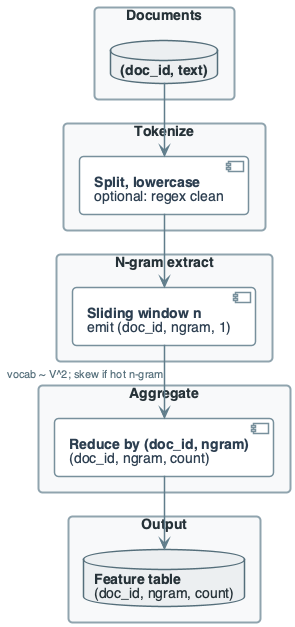

The diagram above was rendered by PlantUML. Its source (embedded in the PNG):
@startuml
'=================================================
' CANONICAL DIAGRAM TEMPLATE - DATA ENGINEERING
'=================================================

top to bottom direction
skinparam linetype ortho
skinparam shadowing false
skinparam roundcorner 8
skinparam handwritten false
skinparam nodesep 60
skinparam ranksep 40

'-------------------------
' FONT & GLOBAL STYLE
'-------------------------
skinparam defaultFontName "Segoe UI, Helvetica, sans-serif"
skinparam defaultFontSize 16
skinparam defaultFontColor #2C3E50

'-------------------------
' GENERIC BOX STYLE
'-------------------------
skinparam rectangle {
    BackgroundColor #F8F9FA
    BorderColor #90A4AE
    BorderThickness 2
    FontColor #263238
    FontSize 14
    FontStyle bold
    Padding 20
}

skinparam component {
    BackgroundColor #FFFFFF
    BorderColor #78909C
    BorderThickness 1.5
    FontSize 14
    Padding 12
}

skinparam database {
    BackgroundColor #ECEFF1
    BorderColor #546E7A
    BorderThickness 1.5
    FontSize 14
    FontColor #263238
}

skinparam arrow {
    Color #607D8B
    Thickness 1.5
    FontSize 11
    FontColor #546E7A
}

'-------------------------
' SEMANTIC STEREOTYPES
'-------------------------
skinparam component<<UI>> {
    BorderColor #8E24AA
    BackgroundColor #F3E5F5
    FontColor #4A148C
}

skinparam component<<Agent>> {
    BorderColor #0288D1
    BackgroundColor #E1F5FE
    FontColor #01579B
}

skinparam component<<Tool>> {
    BorderColor #2E7D32
    BackgroundColor #E8F5E9
    FontColor #1B5E20
}

skinparam component<<Config>> {
    BorderColor #F57C00
    BackgroundColor #FFF3E0
    FontColor #E65100
}

skinparam component<<Bad>> {
    BorderColor #C62828
    BackgroundColor #FFEBEE
    FontColor #B71C1C
}

skinparam component<<V1>> {
    BorderColor #F57C00
    BackgroundColor #FFF3E0
    FontColor #E65100
}

skinparam component<<V2>> {
    BorderColor #2E7D32
    BackgroundColor #E8F5E9
    FontColor #1B5E20
}

skinparam component<<up>> {
    BackgroundColor #E8F5E9
    BorderColor #2E7D32
}

skinparam component<<down>> {
    BackgroundColor #FFEBEE
    BorderColor #C62828
}

skinparam database<<up>> {
    BackgroundColor #E8F5E9
    BorderColor #2E7D32
}

skinparam database<<down>> {
    BackgroundColor #FFEBEE
    BorderColor #C62828
}

skinparam component<<success>> {
    BackgroundColor #E8F5E9
    BorderColor #2E7D32
}

skinparam component<<failure>> {
    BackgroundColor #FFEBEE
    BorderColor #C62828
}

'=================================================

' PRACTICE: N-GRAM PIPELINE REASONING
rectangle "Documents" #F8F9FA {
    database "**(doc_id, text)**" as DOCS
}

rectangle "Tokenize" #F8F9FA {
    component "**Split, lowercase**\noptional: regex clean" as TOK
}

rectangle "N-gram extract" #F8F9FA {
    component "**Sliding window n**\nemit (doc_id, ngram, 1)" as NGRAM
}

rectangle "Aggregate" #F8F9FA {
    component "**Reduce by (doc_id, ngram)**\n(doc_id, ngram, count)" as AGG
}

rectangle "Output" #F8F9FA {
    database "**Feature table**\n(doc_id, ngram, count)" as OUT
}

DOCS --> TOK
TOK --> NGRAM
NGRAM --> AGG : "vocab ~ V^2; skew if hot n-gram"
AGG --> OUT

@enduml